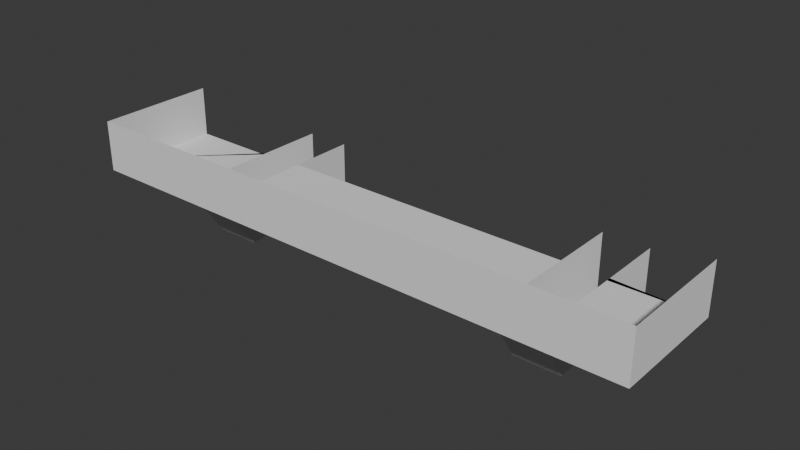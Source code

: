 # Source: Roof_Peak_Accent.blend  (saved by Blender 4.0.36; exported with 4.5.12 LTS)
import bpy
from mathutils import Matrix  # noqa: F401  (used for matrix-valued properties, if any)

bpy.ops.wm.read_factory_settings(use_empty=True)
scene = bpy.context.scene
scene.name = 'Scene'

# ---- collections
col_collection = bpy.data.collections.new('Collection'); scene.collection.children.link(col_collection)

# ---- world
world_world = bpy.data.worlds.new('World'); scene.world = world_world
world_world.use_nodes = True; world_world.node_tree.nodes.clear()
_N = world_world.node_tree.nodes; _L = world_world.node_tree.links
n0 = _N.new('ShaderNodeOutputWorld'); n0.name = 'World Output'; n0.location = (300, 300)
n1 = _N.new('ShaderNodeBackground'); n1.name = 'Background'; n1.location = (10, 300)
n1.inputs[0].default_value = (0.05088, 0.05088, 0.05088, 1.0)
_L.new(n1.outputs[0], n0.inputs[0])
n0.is_active_output = True
world_world.color = (0.05088, 0.05088, 0.05088)
world_world.use_sun_shadow = False
world_world.sun_shadow_jitter_overblur = 0.0

# ---- meshes
me_cube_018 = bpy.data.meshes.new('Cube.018')
me_cube_018.from_pydata([(-1.0, -3.537, -0.9652), (-1.0, -3.537, 0.7638), (-1.0, -1.537, -0.9652), (-1.0, -1.537, 0.7638), (1.0, -3.537, -0.9652), (1.0, -3.537, 0.7638), (1.0, -1.537, -0.9652), (1.0, -1.537, 0.7638), (0.6909, 2.7, -0.9652), (0.6909, -3.537, -0.9652), (0.6909, -3.537, 0.7638), (-0.702, 2.7, -0.9652), (-0.702, -3.537, 0.7638), (-0.702, -3.537, -0.9652), (-1.0, 2.479, 0.7638), (-1.0, 2.479, -0.9652), (-0.702, 2.479, -0.9652), (1.0, 2.479, 0.7638), (1.0, 2.479, -0.9652), (0.6909, 2.479, -0.9652), (-0.5443, 2.7, -0.9652), (-0.5443, -3.537, -0.9652), (-0.5443, -3.537, 0.7638), (0.528, -3.537, -0.9652), (0.528, -3.537, 0.7638), (0.528, 2.7, -0.9652), (-1.0, -2.537, -0.9652), (-1.0, -2.537, 0.7638), (1.0, -2.537, -0.9652), (1.0, -2.537, 0.7638), (0.6909, -2.537, -0.9652), (-0.702, -2.537, -0.9652), (-0.5443, -2.537, -0.9652), (0.528, -2.537, -0.9652), (-0.5443, 2.7, -3.025), (-0.702, 2.7, -3.025), (0.6909, 2.7, -3.025), (0.528, 2.7, -3.025), (0.6909, -0.5808, -3.025), (-0.702, -0.5808, -3.025), (-0.5443, -0.5808, -3.025), (0.528, -0.5808, -3.025), (-0.5443, 6.063, -0.9652), (-0.702, 6.063, -0.9652), (0.6909, 6.063, -0.9652), (0.528, 6.063, -0.9652), (-0.5443, 6.063, -3.025), (-0.702, 6.063, -3.025), (0.6909, 6.063, -3.025), (0.528, 6.063, -3.025)], [], [(26, 27, 3, 2), (2, 3, 14, 15), (28, 29, 5, 4), (13, 12, 1, 0), (30, 28, 4, 9), (33, 30, 9, 23), (4, 5, 10, 9), (26, 31, 13, 0), (21, 22, 12, 13), (6, 8, 19, 18), (7, 6, 18, 17), (11, 2, 15, 16), (31, 32, 21, 13), (23, 24, 22, 21), (9, 10, 24, 23), (32, 33, 23, 21), (20, 25, 33, 32), (36, 37, 49, 48), (2, 11, 31, 26), (20, 32, 40, 34), (8, 6, 28, 30), (6, 7, 29, 28), (0, 1, 27, 26), (35, 34, 40, 39), (37, 36, 38, 41), (31, 11, 35, 39), (32, 31, 39, 40), (35, 11, 43, 47), (33, 25, 37, 41), (30, 33, 41, 38), (8, 30, 38, 36), (8, 36, 48, 44), (37, 25, 45, 49), (34, 35, 47, 46), (20, 34, 46, 42)])
_uv = me_cube_018.uv_layers.new(name='UVMap')
_uv.uv.foreach_set('vector', [0.375, 0.125, 0.625, 0.125, 0.625, 0.25, 0.375, 0.25, 0.375, 0.25, 0.625, 0.25, 0.625, 0.25, 0.375, 0.25, 0.375, 0.625, 0.625, 0.625, 0.625, 0.75, 0.375, 0.75, 0.375, 0.9628, 0.625, 0.9628, 0.625, 1.0, 0.375, 1.0, 0.3364, 0.625, 0.375, 0.625, 0.375, 0.75, 0.3364, 0.75, 0.316, 0.625, 0.3364, 0.625, 0.3364, 0.75, 0.316, 0.75, 0.375, 0.75, 0.625, 0.75, 0.625, 0.7886, 0.375, 0.7886, 0.125, 0.625, 0.1622, 0.625, 0.1622, 0.75, 0.125, 0.75, 0.375, 0.943, 0.625, 0.943, 0.625, 0.9628, 0.375, 0.9628, 0.375, 0.5, 0.3364, 0.5, 0.3364, 0.5, 0.375, 0.5, 0.625, 0.5, 0.375, 0.5, 0.375, 0.5, 0.625, 0.5, 0.1622, 0.5, 0.125, 0.5, 0.125, 0.5, 0.1622, 0.5, 0.1622, 0.625, 0.182, 0.625, 0.182, 0.75, 0.1622, 0.75, 0.375, 0.809, 0.625, 0.809, 0.625, 0.943, 0.375, 0.943, 0.375, 0.7886, 0.625, 0.7886, 0.625, 0.809, 0.375, 0.809, 0.182, 0.625, 0.316, 0.625, 0.316, 0.75, 0.182, 0.75, 0.182, 0.5, 0.316, 0.5, 0.316, 0.625, 0.182, 0.625, 0.3364, 0.5, 0.316, 0.5, 0.316, 0.5, 0.3364, 0.5, 0.125, 0.5, 0.1622, 0.5, 0.1622, 0.625, 0.125, 0.625, 0.182, 0.5, 0.182, 0.625, 0.182, 0.625, 0.182, 0.5, 0.3364, 0.5, 0.375, 0.5, 0.375, 0.625, 0.3364, 0.625, 0.375, 0.5, 0.625, 0.5, 0.625, 0.625, 0.375, 0.625, 0.375, 0.0, 0.625, 0.0, 0.625, 0.125, 0.375, 0.125, 0.1622, 0.5, 0.182, 0.5, 0.182, 0.625, 0.1622, 0.625, 0.316, 0.5, 0.3364, 0.5, 0.3364, 0.625, 0.316, 0.625, 0.1622, 0.625, 0.1622, 0.5, 0.1622, 0.5, 0.1622, 0.625, 0.182, 0.625, 0.1622, 0.625, 0.1622, 0.625, 0.182, 0.625, 0.1622, 0.5, 0.1622, 0.5, 0.1622, 0.5, 0.1622, 0.5, 0.316, 0.625, 0.316, 0.5, 0.316, 0.5, 0.316, 0.625, 0.3364, 0.625, 0.316, 0.625, 0.316, 0.625, 0.3364, 0.625, 0.3364, 0.5, 0.3364, 0.625, 0.3364, 0.625, 0.3364, 0.5, 0.3364, 0.5, 0.3364, 0.5, 0.3364, 0.5, 0.3364, 0.5, 0.316, 0.5, 0.316, 0.5, 0.316, 0.5, 0.316, 0.5, 0.182, 0.5, 0.1622, 0.5, 0.1622, 0.5, 0.182, 0.5, 0.182, 0.5, 0.182, 0.5, 0.182, 0.5, 0.182, 0.5])
_uv.active_render = True
_uv = me_cube_018.uv_layers.new(name='UVLightMap')
_uv.uv.foreach_set('vector', [0.933, 0.6664, 0.933, 0.5336, 0.867, 0.5336, 0.867, 0.6664, 0.533, 0.6664, 0.533, 0.5336, 0.267, 0.5336, 0.267, 0.6664, 0.933, 0.2664, 0.933, 0.1336, 0.867, 0.1336, 0.867, 0.2664, 0.867, 0.4664, 0.9997, 0.4664, 0.9997, 0.4003, 0.867, 0.4003, 0.9997, 0.0003, 0.9336, 0.0003, 0.9336, 0.06637, 0.9997, 0.06637, 0.9997, 0.267, 0.9336, 0.267, 0.9336, 0.333, 0.9997, 0.333, 0.933, 0.7997, 0.933, 0.667, 0.867, 0.667, 0.867, 0.7997, 0.9997, 0.2003, 0.9336, 0.2003, 0.9336, 0.2664, 0.9997, 0.2664, 0.867, 0.533, 0.9997, 0.533, 0.9997, 0.467, 0.867, 0.467, 0.7997, 0.533, 0.7997, 0.267, 0.667, 0.267, 0.667, 0.533, 0.533, 0.7997, 0.533, 0.667, 0.267, 0.667, 0.267, 0.7997, 0.6664, 0.7997, 0.6664, 0.5336, 0.5336, 0.5336, 0.5336, 0.7997, 0.9997, 0.06697, 0.9336, 0.06697, 0.9336, 0.133, 0.9997, 0.133, 0.8003, 0.933, 0.933, 0.933, 0.933, 0.867, 0.8003, 0.867, 0.933, 0.3997, 0.933, 0.267, 0.867, 0.267, 0.867, 0.3997, 0.9997, 0.1336, 0.9336, 0.1336, 0.9336, 0.1997, 0.9997, 0.1997, 0.7997, 0.933, 0.7997, 0.867, 0.5336, 0.867, 0.5336, 0.933, 0.8664, 0.0003, 0.8003, 0.0003, 0.8003, 0.2664, 0.8664, 0.2664, 0.533, 0.267, 0.267, 0.267, 0.267, 0.533, 0.533, 0.533, 0.533, 0.0003, 0.267, 0.0003, 0.267, 0.2664, 0.533, 0.2664, 0.2664, 0.0003, 0.0003, 0.0003, 0.0003, 0.2664, 0.2664, 0.2664, 0.8003, 0.8664, 0.933, 0.8664, 0.933, 0.8003, 0.8003, 0.8003, 0.933, 0.133, 0.933, 0.0003, 0.867, 0.0003, 0.867, 0.133, 0.7997, 0.8664, 0.7997, 0.8003, 0.5336, 0.8003, 0.5336, 0.8664, 0.8664, 0.5336, 0.8003, 0.5336, 0.8003, 0.7997, 0.8664, 0.7997, 0.7997, 0.0003, 0.5336, 0.0003, 0.5336, 0.2664, 0.7997, 0.2664, 0.533, 0.9997, 0.533, 0.9336, 0.267, 0.9336, 0.267, 0.9997, 0.6664, 0.267, 0.5336, 0.267, 0.5336, 0.533, 0.6664, 0.533, 0.2664, 0.267, 0.0003, 0.267, 0.0003, 0.533, 0.2664, 0.533, 0.2664, 0.9997, 0.2664, 0.9336, 0.0003, 0.9336, 0.0003, 0.9997, 0.2664, 0.5336, 0.0003, 0.5336, 0.0003, 0.7997, 0.2664, 0.7997, 0.7997, 0.5336, 0.667, 0.5336, 0.667, 0.7997, 0.7997, 0.7997, 0.2664, 0.933, 0.2664, 0.8003, 0.0003, 0.8003, 0.0003, 0.933, 0.8664, 0.267, 0.8003, 0.267, 0.8003, 0.533, 0.8664, 0.533, 0.533, 0.933, 0.533, 0.8003, 0.267, 0.8003, 0.267, 0.933])
me_cube_018.update()

# ---- objects
ob_roof_peak_accent = bpy.data.objects.new('Roof Peak Accent', me_cube_018)

# ---- transforms, parenting, visibility, modifiers, constraints
ob_roof_peak_accent.location = (0.0, 0.0, 0.0)
ob_roof_peak_accent.scale = (3.551, 0.2492, 0.3659)

# ---- collection membership
col_collection.objects.link(ob_roof_peak_accent)

# ---- scene / render settings (as saved in the file)
scene.frame_start = 1; scene.frame_end = 250; scene.frame_set(1)
scene.render.engine = 'BLENDER_EEVEE_NEXT'
scene.cycles.sampling_pattern = 'TABULATED_SOBOL'
bpy.context.view_layer.update()

# ---- added for rendering (the .blend has no active camera and no usable light): camera, sun
cam_auto = bpy.data.cameras.new('AutoCamera')
cam_auto.lens = 50.0
cam_auto.sensor_width = 36.0
cam_auto.clip_end = 1000.0
ob_auto_camera = bpy.data.objects.new('AutoCamera', cam_auto)
scene.collection.objects.link(ob_auto_camera)
ob_auto_camera.location = (7.05117, -8.14677, 5.22723)
ob_auto_camera.rotation_euler = (1.09748, -7.21219e-08, 0.694738)
scene.camera = ob_auto_camera
light_auto_sun = bpy.data.lights.new('AutoSun', 'SUN')
light_auto_sun.energy = 3.0
light_auto_sun.angle = 0.0523599
ob_auto_sun = bpy.data.objects.new('AutoSun', light_auto_sun)
scene.collection.objects.link(ob_auto_sun)
ob_auto_sun.rotation_euler = (0.872665, 0.174533, 0.523599)
bpy.context.view_layer.update()
